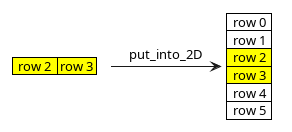

The diagram above was rendered by PlantUML. Its source (embedded in the PNG):
@startuml
skinparam ClassFontSize 11
<style>
note {
    backgroundcolor white
    shadowing 0
    linecolor transparent
}
</style>
note as element
    <#yellow>|  row 2  | row 3 |
end note
note as grid
    |  row 0  |
    |  row 1  |
    <#yellow>|  row 2  |
    <#yellow>|  row 3  |
    |  row 4  |
    |  row 5  |
end note

element -> grid : "put_into_2D"


@enduml